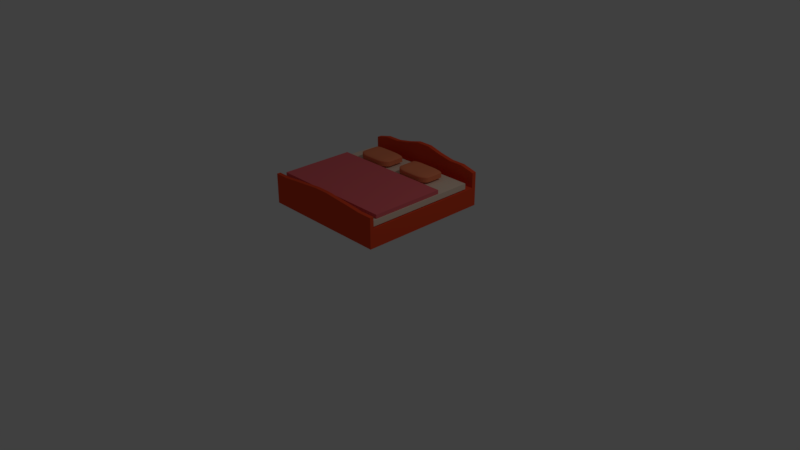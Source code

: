 # Source: masterbed.blend  (saved by Blender 2.79.0; exported with 4.5.12 LTS)
import bpy
from mathutils import Matrix  # noqa: F401  (used for matrix-valued properties, if any)

bpy.ops.wm.read_factory_settings(use_empty=True)
scene = bpy.context.scene
scene.name = 'Scene'

# ---- collections
col_collection_1 = bpy.data.collections.new('Collection 1'); scene.collection.children.link(col_collection_1)

# ---- materials (node trees are filled in below, after node groups)
mat_sheets = bpy.data.materials.new('Sheets')
mat_sheets.alpha_threshold = 0.0
mat_sheets.use_transparent_shadow = False
mat_sheets.diffuse_color = (0.8, 0.14, 0.1603, 1.0)
mat_sheets.roughness = 0.5
mat_pillow = bpy.data.materials.new('Pillow')
mat_pillow.alpha_threshold = 0.0
mat_pillow.use_transparent_shadow = False
mat_pillow.diffuse_color = (0.8, 0.2288, 0.1087, 1.0)
mat_pillow.roughness = 0.5
mat_mattress = bpy.data.materials.new('Mattress')
mat_mattress.alpha_threshold = 0.0
mat_mattress.use_transparent_shadow = False
mat_mattress.diffuse_color = (0.8, 0.6245, 0.4888, 1.0)
mat_mattress.roughness = 0.5
mat_bedframe = bpy.data.materials.new('BedFrame')
mat_bedframe.alpha_threshold = 0.0
mat_bedframe.use_transparent_shadow = False
mat_bedframe.diffuse_color = (0.8, 0.07363, 0.02535, 1.0)
mat_bedframe.roughness = 0.5
mat_bedframe.line_color = (0.0, 0.0, 0.0, 1.0)

# ---- material node trees

# ---- world
world_world = bpy.data.worlds.new('World'); scene.world = world_world
world_world.color = (0.05088, 0.05088, 0.05088)
world_world.use_sun_shadow = False
world_world.sun_shadow_jitter_overblur = 0.0
world_world.cycles.sampling_method = 'MANUAL'

# ---- cameras
cam_camera = bpy.data.cameras.new('Camera')
cam_camera.clip_end = 100.0
cam_camera.lens = 35.0
cam_camera.sensor_width = 32.0
cam_camera.sensor_height = 18.0
cam_camera.ortho_scale = 7.314
cam_camera.dof.focus_distance = 0.0
cam_camera.dof.aperture_fstop = 128.0

# ---- lights
light_lamp = bpy.data.lights.new('Lamp', 'POINT')
light_lamp.transmission_factor = 0.0
light_lamp.cutoff_distance = 30.0
light_lamp.energy = 100.0
light_lamp.shadow_buffer_clip_start = 1.001
light_lamp.shadow_soft_size = 0.1
light_lamp.shadow_maximum_resolution = 0.006
light_lamp.use_absolute_resolution = True

# ---- meshes
me_cube_004 = bpy.data.meshes.new('Cube.004')
me_cube_004.from_pydata([(-1.0, -1.0, -1.0), (-1.0, -1.0, 1.0), (-1.0, 1.0, -1.0), (-1.0, 1.0, 1.0), (1.0, -1.0, -1.0), (1.0, -1.0, 1.0), (1.0, 1.0, -1.0), (1.0, 1.0, 1.0)], [], [(0, 1, 3, 2), (2, 3, 7, 6), (6, 7, 5, 4), (4, 5, 1, 0), (2, 6, 4, 0), (7, 3, 1, 5)])
me_cube_004.materials.append(mat_sheets)
me_cube_004.use_remesh_preserve_volume = False
me_cube_004.use_remesh_preserve_attributes = False
me_cube_004.use_mirror_vertex_groups = False
me_cube_004.update()
me_cube_003 = bpy.data.meshes.new('Cube.003')
me_cube_003.from_pydata([(-1.0, 1.0, -1.0), (1.0, 1.0, -1.0), (-0.3485, -1.0, -1.0), (-1.0, -0.3485, -1.0), (-0.4505, -0.992, -1.0), (-0.5499, -0.9681, -1.0), (-0.6443, -0.929, -1.0), (-0.7315, -0.8756, -1.0), (-0.8092, -0.8092, -1.0), (-0.8756, -0.7315, -1.0), (-0.929, -0.6443, -1.0), (-0.9681, -0.5499, -1.0), (-0.992, -0.4505, -1.0), (-0.3485, -1.0, 0.3485), (-0.3485, -0.3485, 1.0), (-1.0, -0.3485, 0.3485), (-0.3485, -0.992, 0.4505), (-0.3485, -0.9681, 0.5498), (-0.3485, -0.929, 0.6443), (-0.3485, -0.8756, 0.7315), (-0.3485, -0.8092, 0.8092), (-0.4505, -0.992, 0.3485), (-0.4526, -0.983, 0.4536), (-0.4532, -0.9573, 0.5557), (-0.453, -0.9172, 0.6488), (-0.4524, -0.8654, 0.7313), (-0.4521, -0.8036, 0.8031), (-0.5498, -0.9681, 0.3485), (-0.5549, -0.9573, 0.4544), (-0.5551, -0.9304, 0.5563), (-0.5521, -0.8912, 0.6459), (-0.5486, -0.8432, 0.7223), (-0.5468, -0.7875, 0.7872), (-0.6443, -0.929, 0.3485), (-0.6488, -0.917, 0.4538), (-0.6457, -0.891, 0.5531), (-0.6376, -0.8556, 0.6379), (-0.6293, -0.8139, 0.7077), (-0.6251, -0.7657, 0.7656), (-0.7315, -0.8756, 0.3485), (-0.7318, -0.8649, 0.4529), (-0.7226, -0.8427, 0.5492), (-0.7078, -0.8137, 0.6295), (-0.6931, -0.7808, 0.6932), (-0.6849, -0.743, 0.743), (-0.7247, -0.7247, 0.7247), (-0.4505, -0.3485, 0.992), (-0.5498, -0.3485, 0.9681), (-0.6443, -0.3485, 0.929), (-0.7315, -0.3485, 0.8756), (-0.8092, -0.3485, 0.8092), (-0.3485, -0.4505, 0.992), (-0.4536, -0.4526, 0.983), (-0.5557, -0.4532, 0.9573), (-0.6488, -0.453, 0.9172), (-0.7313, -0.4524, 0.8654), (-0.8031, -0.4521, 0.8036), (-0.3485, -0.5498, 0.9681), (-0.4544, -0.5549, 0.9573), (-0.5563, -0.5551, 0.9304), (-0.6459, -0.5521, 0.8912), (-0.7223, -0.5486, 0.8432), (-0.7872, -0.5468, 0.7875), (-0.3485, -0.6443, 0.929), (-0.4538, -0.6488, 0.917), (-0.5531, -0.6457, 0.891), (-0.6379, -0.6376, 0.8556), (-0.7077, -0.6293, 0.8139), (-0.7656, -0.6251, 0.7657), (-0.3485, -0.7315, 0.8756), (-0.4529, -0.7318, 0.8649), (-0.5492, -0.7226, 0.8427), (-0.6295, -0.7078, 0.8137), (-0.6932, -0.6931, 0.7808), (-0.743, -0.6849, 0.743), (-0.992, -0.4505, 0.3485), (-0.9681, -0.5498, 0.3485), (-0.929, -0.6443, 0.3485), (-0.8756, -0.7315, 0.3485), (-0.8092, -0.8092, 0.3485), (-0.992, -0.3485, 0.4505), (-0.983, -0.4536, 0.4526), (-0.9573, -0.5557, 0.4532), (-0.9172, -0.6488, 0.453), (-0.8654, -0.7313, 0.4524), (-0.8036, -0.8031, 0.4521), (-0.9681, -0.3485, 0.5498), (-0.9573, -0.4544, 0.5549), (-0.9304, -0.5563, 0.5551), (-0.8912, -0.6459, 0.5521), (-0.8432, -0.7223, 0.5486), (-0.7875, -0.7872, 0.5468), (-0.929, -0.3485, 0.6443), (-0.917, -0.4538, 0.6488), (-0.891, -0.5531, 0.6457), (-0.8556, -0.6379, 0.6376), (-0.8139, -0.7077, 0.6293), (-0.7657, -0.7656, 0.6251), (-0.8756, -0.3485, 0.7315), (-0.8649, -0.4529, 0.7318), (-0.8427, -0.5492, 0.7226), (-0.8137, -0.6295, 0.7078), (-0.7808, -0.6932, 0.6931), (-0.743, -0.743, 0.6849), (-1.0, 1.0, 0.3485), (-0.3485, 1.0, 1.0), (-0.992, 1.0, 0.4505), (-0.9681, 1.0, 0.5499), (-0.929, 1.0, 0.6443), (-0.8756, 1.0, 0.7315), (-0.8092, 1.0, 0.8092), (-0.7315, 1.0, 0.8756), (-0.6443, 1.0, 0.929), (-0.5499, 1.0, 0.9681), (-0.4505, 1.0, 0.992), (1.0, -0.3485, -1.0), (0.3485, -1.0, -1.0), (0.992, -0.4505, -1.0), (0.9681, -0.5499, -1.0), (0.929, -0.6443, -1.0), (0.8756, -0.7315, -1.0), (0.8092, -0.8092, -1.0), (0.7315, -0.8756, -1.0), (0.6443, -0.929, -1.0), (0.5499, -0.9681, -1.0), (0.4505, -0.992, -1.0), (0.3485, -0.3485, 1.0), (0.3485, -1.0, 0.3485), (1.0, -0.3485, 0.3485), (0.3485, -0.4505, 0.992), (0.3485, -0.5498, 0.9681), (0.3485, -0.6443, 0.929), (0.3485, -0.7315, 0.8756), (0.3485, -0.8092, 0.8092), (0.4505, -0.3485, 0.992), (0.4526, -0.4536, 0.983), (0.4532, -0.5557, 0.9573), (0.453, -0.6488, 0.9172), (0.4524, -0.7313, 0.8654), (0.4521, -0.8031, 0.8036), (0.5498, -0.3485, 0.9681), (0.5549, -0.4544, 0.9573), (0.5551, -0.5563, 0.9304), (0.5521, -0.6459, 0.8912), (0.5486, -0.7223, 0.8432), (0.5468, -0.7872, 0.7875), (0.6443, -0.3485, 0.929), (0.6488, -0.4538, 0.917), (0.6457, -0.5531, 0.891), (0.6376, -0.6379, 0.8556), (0.6293, -0.7077, 0.8139), (0.6251, -0.7656, 0.7657), (0.7315, -0.3485, 0.8756), (0.7318, -0.4529, 0.8649), (0.7226, -0.5492, 0.8427), (0.7078, -0.6295, 0.8137), (0.6931, -0.6932, 0.7808), (0.6849, -0.743, 0.743), (0.7247, -0.7247, 0.7247), (0.4505, -0.992, 0.3485), (0.5498, -0.9681, 0.3485), (0.6443, -0.929, 0.3485), (0.7315, -0.8756, 0.3485), (0.8092, -0.8092, 0.3485), (0.3485, -0.992, 0.4505), (0.4536, -0.983, 0.4526), (0.5557, -0.9573, 0.4532), (0.6488, -0.9172, 0.453), (0.7313, -0.8654, 0.4524), (0.8031, -0.8036, 0.4521), (0.3485, -0.9681, 0.5498), (0.4544, -0.9573, 0.5549), (0.5563, -0.9304, 0.5551), (0.6459, -0.8912, 0.5521), (0.7223, -0.8432, 0.5486), (0.7872, -0.7875, 0.5468), (0.3485, -0.929, 0.6443), (0.4538, -0.917, 0.6488), (0.5531, -0.891, 0.6457), (0.6379, -0.8556, 0.6376), (0.7077, -0.8139, 0.6293), (0.7656, -0.7657, 0.6251), (0.3485, -0.8756, 0.7315), (0.4529, -0.8649, 0.7318), (0.5492, -0.8427, 0.7226), (0.6295, -0.8137, 0.7078), (0.6932, -0.7808, 0.6931), (0.743, -0.743, 0.6849), (0.992, -0.3485, 0.4505), (0.9681, -0.3485, 0.5498), (0.929, -0.3485, 0.6443), (0.8756, -0.3485, 0.7315), (0.8092, -0.3485, 0.8092), (0.992, -0.4505, 0.3485), (0.983, -0.4526, 0.4536), (0.9573, -0.4532, 0.5557), (0.9172, -0.453, 0.6488), (0.8654, -0.4524, 0.7313), (0.8036, -0.4521, 0.8031), (0.9681, -0.5498, 0.3485), (0.9573, -0.5549, 0.4544), (0.9304, -0.5551, 0.5563), (0.8912, -0.5521, 0.6459), (0.8432, -0.5486, 0.7223), (0.7875, -0.5468, 0.7872), (0.929, -0.6443, 0.3485), (0.917, -0.6488, 0.4538), (0.891, -0.6457, 0.5531), (0.8556, -0.6376, 0.6379), (0.8139, -0.6293, 0.7077), (0.7657, -0.6251, 0.7656), (0.8756, -0.7315, 0.3485), (0.8649, -0.7318, 0.4529), (0.8427, -0.7226, 0.5492), (0.8137, -0.7078, 0.6295), (0.7808, -0.6931, 0.6932), (0.743, -0.6849, 0.743), (0.3485, 1.0, 1.0), (1.0, 1.0, 0.3485), (0.4505, 1.0, 0.992), (0.5499, 1.0, 0.9681), (0.6443, 1.0, 0.929), (0.7315, 1.0, 0.8756), (0.8092, 1.0, 0.8092), (0.8756, 1.0, 0.7315), (0.929, 1.0, 0.6443), (0.9681, 1.0, 0.5499), (0.992, 1.0, 0.4505)], [], [(116, 127, 13, 2), (1, 218, 128, 115), (217, 105, 14, 126), (3, 15, 104, 0), (0, 104, 106, 107, 108, 109, 110, 111, 112, 113, 114, 105, 217, 219, 220, 221, 222, 223, 224, 225, 226, 227, 218, 1), (13, 16, 22, 21), (16, 17, 23, 22), (17, 18, 24, 23), (18, 19, 25, 24), (19, 20, 26, 25), (21, 22, 28, 27), (22, 23, 29, 28), (23, 24, 30, 29), (24, 25, 31, 30), (25, 26, 32, 31), (27, 28, 34, 33), (28, 29, 35, 34), (29, 30, 36, 35), (30, 31, 37, 36), (31, 32, 38, 37), (33, 34, 40, 39), (34, 35, 41, 40), (35, 36, 42, 41), (36, 37, 43, 42), (37, 38, 44, 43), (39, 40, 85, 79), (40, 41, 91, 85), (41, 42, 97, 91), (42, 43, 103, 97), (43, 44, 45, 103), (14, 46, 52, 51), (46, 47, 53, 52), (47, 48, 54, 53), (48, 49, 55, 54), (49, 50, 56, 55), (51, 52, 58, 57), (52, 53, 59, 58), (53, 54, 60, 59), (54, 55, 61, 60), (55, 56, 62, 61), (57, 58, 64, 63), (58, 59, 65, 64), (59, 60, 66, 65), (60, 61, 67, 66), (61, 62, 68, 67), (63, 64, 70, 69), (64, 65, 71, 70), (65, 66, 72, 71), (66, 67, 73, 72), (67, 68, 74, 73), (69, 70, 26, 20), (70, 71, 32, 26), (71, 72, 38, 32), (72, 73, 44, 38), (73, 74, 45, 44), (15, 75, 81, 80), (75, 76, 82, 81), (76, 77, 83, 82), (77, 78, 84, 83), (78, 79, 85, 84), (80, 81, 87, 86), (81, 82, 88, 87), (82, 83, 89, 88), (83, 84, 90, 89), (84, 85, 91, 90), (86, 87, 93, 92), (87, 88, 94, 93), (88, 89, 95, 94), (89, 90, 96, 95), (90, 91, 97, 96), (92, 93, 99, 98), (93, 94, 100, 99), (94, 95, 101, 100), (95, 96, 102, 101), (96, 97, 103, 102), (98, 99, 56, 50), (99, 100, 62, 56), (100, 101, 68, 62), (101, 102, 74, 68), (102, 103, 45, 74), (126, 129, 135, 134), (129, 130, 136, 135), (130, 131, 137, 136), (131, 132, 138, 137), (132, 133, 139, 138), (134, 135, 141, 140), (135, 136, 142, 141), (136, 137, 143, 142), (137, 138, 144, 143), (138, 139, 145, 144), (140, 141, 147, 146), (141, 142, 148, 147), (142, 143, 149, 148), (143, 144, 150, 149), (144, 145, 151, 150), (146, 147, 153, 152), (147, 148, 154, 153), (148, 149, 155, 154), (149, 150, 156, 155), (150, 151, 157, 156), (152, 153, 198, 192), (153, 154, 204, 198), (154, 155, 210, 204), (155, 156, 216, 210), (156, 157, 158, 216), (127, 159, 165, 164), (159, 160, 166, 165), (160, 161, 167, 166), (161, 162, 168, 167), (162, 163, 169, 168), (164, 165, 171, 170), (165, 166, 172, 171), (166, 167, 173, 172), (167, 168, 174, 173), (168, 169, 175, 174), (170, 171, 177, 176), (171, 172, 178, 177), (172, 173, 179, 178), (173, 174, 180, 179), (174, 175, 181, 180), (176, 177, 183, 182), (177, 178, 184, 183), (178, 179, 185, 184), (179, 180, 186, 185), (180, 181, 187, 186), (182, 183, 139, 133), (183, 184, 145, 139), (184, 185, 151, 145), (185, 186, 157, 151), (186, 187, 158, 157), (128, 188, 194, 193), (188, 189, 195, 194), (189, 190, 196, 195), (190, 191, 197, 196), (191, 192, 198, 197), (193, 194, 200, 199), (194, 195, 201, 200), (195, 196, 202, 201), (196, 197, 203, 202), (197, 198, 204, 203), (199, 200, 206, 205), (200, 201, 207, 206), (201, 202, 208, 207), (202, 203, 209, 208), (203, 204, 210, 209), (205, 206, 212, 211), (206, 207, 213, 212), (207, 208, 214, 213), (208, 209, 215, 214), (209, 210, 216, 215), (211, 212, 169, 163), (212, 213, 175, 169), (213, 214, 181, 175), (214, 215, 187, 181), (215, 216, 158, 187), (2, 13, 21, 4), (4, 21, 27, 5), (5, 27, 33, 6), (6, 33, 39, 7), (7, 39, 79, 8), (8, 79, 78, 9), (9, 78, 77, 10), (10, 77, 76, 11), (11, 76, 75, 12), (12, 75, 15, 3), (14, 105, 114, 46), (46, 114, 113, 47), (47, 113, 112, 48), (48, 112, 111, 49), (49, 111, 110, 50), (50, 110, 109, 98), (98, 109, 108, 92), (92, 108, 107, 86), (86, 107, 106, 80), (80, 106, 104, 15), (217, 126, 134, 219), (219, 134, 140, 220), (220, 140, 146, 221), (221, 146, 152, 222), (222, 152, 192, 223), (223, 192, 191, 224), (224, 191, 190, 225), (225, 190, 189, 226), (226, 189, 188, 227), (227, 188, 128, 218), (127, 116, 125, 159), (159, 125, 124, 160), (160, 124, 123, 161), (161, 123, 122, 162), (162, 122, 121, 163), (163, 121, 120, 211), (211, 120, 119, 205), (205, 119, 118, 199), (199, 118, 117, 193), (193, 117, 115, 128), (126, 14, 51, 129), (129, 51, 57, 130), (130, 57, 63, 131), (131, 63, 69, 132), (132, 69, 20, 133), (133, 20, 19, 182), (182, 19, 18, 176), (176, 18, 17, 170), (170, 17, 16, 164), (164, 16, 13, 127), (0, 1, 115, 117, 118, 119, 120, 121, 122, 123, 124, 125, 116, 2, 4, 5, 6, 7, 8, 9, 10, 11, 12, 3)])
me_cube_003.materials.append(mat_pillow)
me_cube_003.use_remesh_preserve_volume = False
me_cube_003.use_remesh_preserve_attributes = False
me_cube_003.use_mirror_vertex_groups = False
me_cube_003.update()
me_cube_002 = bpy.data.meshes.new('Cube.002')
me_cube_002.from_pydata([(-1.0, 1.0, -1.0), (1.0, 1.0, -1.0), (-0.3485, -1.0, -1.0), (-1.0, -0.3485, -1.0), (-0.4505, -0.992, -1.0), (-0.5499, -0.9681, -1.0), (-0.6443, -0.929, -1.0), (-0.7315, -0.8756, -1.0), (-0.8092, -0.8092, -1.0), (-0.8756, -0.7315, -1.0), (-0.929, -0.6443, -1.0), (-0.9681, -0.5499, -1.0), (-0.992, -0.4505, -1.0), (-0.3485, -1.0, 0.3485), (-0.3485, -0.3485, 1.0), (-1.0, -0.3485, 0.3485), (-0.3485, -0.992, 0.4505), (-0.3485, -0.9681, 0.5498), (-0.3485, -0.929, 0.6443), (-0.3485, -0.8756, 0.7315), (-0.3485, -0.8092, 0.8092), (-0.4505, -0.992, 0.3485), (-0.4526, -0.983, 0.4536), (-0.4532, -0.9573, 0.5557), (-0.453, -0.9172, 0.6488), (-0.4524, -0.8654, 0.7313), (-0.4521, -0.8036, 0.8031), (-0.5498, -0.9681, 0.3485), (-0.5549, -0.9573, 0.4544), (-0.5551, -0.9304, 0.5563), (-0.5521, -0.8912, 0.6459), (-0.5486, -0.8432, 0.7223), (-0.5468, -0.7875, 0.7872), (-0.6443, -0.929, 0.3485), (-0.6488, -0.917, 0.4538), (-0.6457, -0.891, 0.5531), (-0.6376, -0.8556, 0.6379), (-0.6293, -0.8139, 0.7077), (-0.6251, -0.7657, 0.7656), (-0.7315, -0.8756, 0.3485), (-0.7318, -0.8649, 0.4529), (-0.7226, -0.8427, 0.5492), (-0.7078, -0.8137, 0.6295), (-0.6931, -0.7808, 0.6932), (-0.6849, -0.743, 0.743), (-0.7247, -0.7247, 0.7247), (-0.4505, -0.3485, 0.992), (-0.5498, -0.3485, 0.9681), (-0.6443, -0.3485, 0.929), (-0.7315, -0.3485, 0.8756), (-0.8092, -0.3485, 0.8092), (-0.3485, -0.4505, 0.992), (-0.4536, -0.4526, 0.983), (-0.5557, -0.4532, 0.9573), (-0.6488, -0.453, 0.9172), (-0.7313, -0.4524, 0.8654), (-0.8031, -0.4521, 0.8036), (-0.3485, -0.5498, 0.9681), (-0.4544, -0.5549, 0.9573), (-0.5563, -0.5551, 0.9304), (-0.6459, -0.5521, 0.8912), (-0.7223, -0.5486, 0.8432), (-0.7872, -0.5468, 0.7875), (-0.3485, -0.6443, 0.929), (-0.4538, -0.6488, 0.917), (-0.5531, -0.6457, 0.891), (-0.6379, -0.6376, 0.8556), (-0.7077, -0.6293, 0.8139), (-0.7656, -0.6251, 0.7657), (-0.3485, -0.7315, 0.8756), (-0.4529, -0.7318, 0.8649), (-0.5492, -0.7226, 0.8427), (-0.6295, -0.7078, 0.8137), (-0.6932, -0.6931, 0.7808), (-0.743, -0.6849, 0.743), (-0.992, -0.4505, 0.3485), (-0.9681, -0.5498, 0.3485), (-0.929, -0.6443, 0.3485), (-0.8756, -0.7315, 0.3485), (-0.8092, -0.8092, 0.3485), (-0.992, -0.3485, 0.4505), (-0.983, -0.4536, 0.4526), (-0.9573, -0.5557, 0.4532), (-0.9172, -0.6488, 0.453), (-0.8654, -0.7313, 0.4524), (-0.8036, -0.8031, 0.4521), (-0.9681, -0.3485, 0.5498), (-0.9573, -0.4544, 0.5549), (-0.9304, -0.5563, 0.5551), (-0.8912, -0.6459, 0.5521), (-0.8432, -0.7223, 0.5486), (-0.7875, -0.7872, 0.5468), (-0.929, -0.3485, 0.6443), (-0.917, -0.4538, 0.6488), (-0.891, -0.5531, 0.6457), (-0.8556, -0.6379, 0.6376), (-0.8139, -0.7077, 0.6293), (-0.7657, -0.7656, 0.6251), (-0.8756, -0.3485, 0.7315), (-0.8649, -0.4529, 0.7318), (-0.8427, -0.5492, 0.7226), (-0.8137, -0.6295, 0.7078), (-0.7808, -0.6932, 0.6931), (-0.743, -0.743, 0.6849), (-1.0, 1.0, 0.3485), (-0.3485, 1.0, 1.0), (-0.992, 1.0, 0.4505), (-0.9681, 1.0, 0.5499), (-0.929, 1.0, 0.6443), (-0.8756, 1.0, 0.7315), (-0.8092, 1.0, 0.8092), (-0.7315, 1.0, 0.8756), (-0.6443, 1.0, 0.929), (-0.5499, 1.0, 0.9681), (-0.4505, 1.0, 0.992), (1.0, -0.3485, -1.0), (0.3485, -1.0, -1.0), (0.992, -0.4505, -1.0), (0.9681, -0.5499, -1.0), (0.929, -0.6443, -1.0), (0.8756, -0.7315, -1.0), (0.8092, -0.8092, -1.0), (0.7315, -0.8756, -1.0), (0.6443, -0.929, -1.0), (0.5499, -0.9681, -1.0), (0.4505, -0.992, -1.0), (0.3485, -0.3485, 1.0), (0.3485, -1.0, 0.3485), (1.0, -0.3485, 0.3485), (0.3485, -0.4505, 0.992), (0.3485, -0.5498, 0.9681), (0.3485, -0.6443, 0.929), (0.3485, -0.7315, 0.8756), (0.3485, -0.8092, 0.8092), (0.4505, -0.3485, 0.992), (0.4526, -0.4536, 0.983), (0.4532, -0.5557, 0.9573), (0.453, -0.6488, 0.9172), (0.4524, -0.7313, 0.8654), (0.4521, -0.8031, 0.8036), (0.5498, -0.3485, 0.9681), (0.5549, -0.4544, 0.9573), (0.5551, -0.5563, 0.9304), (0.5521, -0.6459, 0.8912), (0.5486, -0.7223, 0.8432), (0.5468, -0.7872, 0.7875), (0.6443, -0.3485, 0.929), (0.6488, -0.4538, 0.917), (0.6457, -0.5531, 0.891), (0.6376, -0.6379, 0.8556), (0.6293, -0.7077, 0.8139), (0.6251, -0.7656, 0.7657), (0.7315, -0.3485, 0.8756), (0.7318, -0.4529, 0.8649), (0.7226, -0.5492, 0.8427), (0.7078, -0.6295, 0.8137), (0.6931, -0.6932, 0.7808), (0.6849, -0.743, 0.743), (0.7247, -0.7247, 0.7247), (0.4505, -0.992, 0.3485), (0.5498, -0.9681, 0.3485), (0.6443, -0.929, 0.3485), (0.7315, -0.8756, 0.3485), (0.8092, -0.8092, 0.3485), (0.3485, -0.992, 0.4505), (0.4536, -0.983, 0.4526), (0.5557, -0.9573, 0.4532), (0.6488, -0.9172, 0.453), (0.7313, -0.8654, 0.4524), (0.8031, -0.8036, 0.4521), (0.3485, -0.9681, 0.5498), (0.4544, -0.9573, 0.5549), (0.5563, -0.9304, 0.5551), (0.6459, -0.8912, 0.5521), (0.7223, -0.8432, 0.5486), (0.7872, -0.7875, 0.5468), (0.3485, -0.929, 0.6443), (0.4538, -0.917, 0.6488), (0.5531, -0.891, 0.6457), (0.6379, -0.8556, 0.6376), (0.7077, -0.8139, 0.6293), (0.7656, -0.7657, 0.6251), (0.3485, -0.8756, 0.7315), (0.4529, -0.8649, 0.7318), (0.5492, -0.8427, 0.7226), (0.6295, -0.8137, 0.7078), (0.6932, -0.7808, 0.6931), (0.743, -0.743, 0.6849), (0.992, -0.3485, 0.4505), (0.9681, -0.3485, 0.5498), (0.929, -0.3485, 0.6443), (0.8756, -0.3485, 0.7315), (0.8092, -0.3485, 0.8092), (0.992, -0.4505, 0.3485), (0.983, -0.4526, 0.4536), (0.9573, -0.4532, 0.5557), (0.9172, -0.453, 0.6488), (0.8654, -0.4524, 0.7313), (0.8036, -0.4521, 0.8031), (0.9681, -0.5498, 0.3485), (0.9573, -0.5549, 0.4544), (0.9304, -0.5551, 0.5563), (0.8912, -0.5521, 0.6459), (0.8432, -0.5486, 0.7223), (0.7875, -0.5468, 0.7872), (0.929, -0.6443, 0.3485), (0.917, -0.6488, 0.4538), (0.891, -0.6457, 0.5531), (0.8556, -0.6376, 0.6379), (0.8139, -0.6293, 0.7077), (0.7657, -0.6251, 0.7656), (0.8756, -0.7315, 0.3485), (0.8649, -0.7318, 0.4529), (0.8427, -0.7226, 0.5492), (0.8137, -0.7078, 0.6295), (0.7808, -0.6931, 0.6932), (0.743, -0.6849, 0.743), (0.3485, 1.0, 1.0), (1.0, 1.0, 0.3485), (0.4505, 1.0, 0.992), (0.5499, 1.0, 0.9681), (0.6443, 1.0, 0.929), (0.7315, 1.0, 0.8756), (0.8092, 1.0, 0.8092), (0.8756, 1.0, 0.7315), (0.929, 1.0, 0.6443), (0.9681, 1.0, 0.5499), (0.992, 1.0, 0.4505)], [], [(116, 127, 13, 2), (1, 218, 128, 115), (217, 105, 14, 126), (3, 15, 104, 0), (0, 104, 106, 107, 108, 109, 110, 111, 112, 113, 114, 105, 217, 219, 220, 221, 222, 223, 224, 225, 226, 227, 218, 1), (13, 16, 22, 21), (16, 17, 23, 22), (17, 18, 24, 23), (18, 19, 25, 24), (19, 20, 26, 25), (21, 22, 28, 27), (22, 23, 29, 28), (23, 24, 30, 29), (24, 25, 31, 30), (25, 26, 32, 31), (27, 28, 34, 33), (28, 29, 35, 34), (29, 30, 36, 35), (30, 31, 37, 36), (31, 32, 38, 37), (33, 34, 40, 39), (34, 35, 41, 40), (35, 36, 42, 41), (36, 37, 43, 42), (37, 38, 44, 43), (39, 40, 85, 79), (40, 41, 91, 85), (41, 42, 97, 91), (42, 43, 103, 97), (43, 44, 45, 103), (14, 46, 52, 51), (46, 47, 53, 52), (47, 48, 54, 53), (48, 49, 55, 54), (49, 50, 56, 55), (51, 52, 58, 57), (52, 53, 59, 58), (53, 54, 60, 59), (54, 55, 61, 60), (55, 56, 62, 61), (57, 58, 64, 63), (58, 59, 65, 64), (59, 60, 66, 65), (60, 61, 67, 66), (61, 62, 68, 67), (63, 64, 70, 69), (64, 65, 71, 70), (65, 66, 72, 71), (66, 67, 73, 72), (67, 68, 74, 73), (69, 70, 26, 20), (70, 71, 32, 26), (71, 72, 38, 32), (72, 73, 44, 38), (73, 74, 45, 44), (15, 75, 81, 80), (75, 76, 82, 81), (76, 77, 83, 82), (77, 78, 84, 83), (78, 79, 85, 84), (80, 81, 87, 86), (81, 82, 88, 87), (82, 83, 89, 88), (83, 84, 90, 89), (84, 85, 91, 90), (86, 87, 93, 92), (87, 88, 94, 93), (88, 89, 95, 94), (89, 90, 96, 95), (90, 91, 97, 96), (92, 93, 99, 98), (93, 94, 100, 99), (94, 95, 101, 100), (95, 96, 102, 101), (96, 97, 103, 102), (98, 99, 56, 50), (99, 100, 62, 56), (100, 101, 68, 62), (101, 102, 74, 68), (102, 103, 45, 74), (126, 129, 135, 134), (129, 130, 136, 135), (130, 131, 137, 136), (131, 132, 138, 137), (132, 133, 139, 138), (134, 135, 141, 140), (135, 136, 142, 141), (136, 137, 143, 142), (137, 138, 144, 143), (138, 139, 145, 144), (140, 141, 147, 146), (141, 142, 148, 147), (142, 143, 149, 148), (143, 144, 150, 149), (144, 145, 151, 150), (146, 147, 153, 152), (147, 148, 154, 153), (148, 149, 155, 154), (149, 150, 156, 155), (150, 151, 157, 156), (152, 153, 198, 192), (153, 154, 204, 198), (154, 155, 210, 204), (155, 156, 216, 210), (156, 157, 158, 216), (127, 159, 165, 164), (159, 160, 166, 165), (160, 161, 167, 166), (161, 162, 168, 167), (162, 163, 169, 168), (164, 165, 171, 170), (165, 166, 172, 171), (166, 167, 173, 172), (167, 168, 174, 173), (168, 169, 175, 174), (170, 171, 177, 176), (171, 172, 178, 177), (172, 173, 179, 178), (173, 174, 180, 179), (174, 175, 181, 180), (176, 177, 183, 182), (177, 178, 184, 183), (178, 179, 185, 184), (179, 180, 186, 185), (180, 181, 187, 186), (182, 183, 139, 133), (183, 184, 145, 139), (184, 185, 151, 145), (185, 186, 157, 151), (186, 187, 158, 157), (128, 188, 194, 193), (188, 189, 195, 194), (189, 190, 196, 195), (190, 191, 197, 196), (191, 192, 198, 197), (193, 194, 200, 199), (194, 195, 201, 200), (195, 196, 202, 201), (196, 197, 203, 202), (197, 198, 204, 203), (199, 200, 206, 205), (200, 201, 207, 206), (201, 202, 208, 207), (202, 203, 209, 208), (203, 204, 210, 209), (205, 206, 212, 211), (206, 207, 213, 212), (207, 208, 214, 213), (208, 209, 215, 214), (209, 210, 216, 215), (211, 212, 169, 163), (212, 213, 175, 169), (213, 214, 181, 175), (214, 215, 187, 181), (215, 216, 158, 187), (2, 13, 21, 4), (4, 21, 27, 5), (5, 27, 33, 6), (6, 33, 39, 7), (7, 39, 79, 8), (8, 79, 78, 9), (9, 78, 77, 10), (10, 77, 76, 11), (11, 76, 75, 12), (12, 75, 15, 3), (14, 105, 114, 46), (46, 114, 113, 47), (47, 113, 112, 48), (48, 112, 111, 49), (49, 111, 110, 50), (50, 110, 109, 98), (98, 109, 108, 92), (92, 108, 107, 86), (86, 107, 106, 80), (80, 106, 104, 15), (217, 126, 134, 219), (219, 134, 140, 220), (220, 140, 146, 221), (221, 146, 152, 222), (222, 152, 192, 223), (223, 192, 191, 224), (224, 191, 190, 225), (225, 190, 189, 226), (226, 189, 188, 227), (227, 188, 128, 218), (127, 116, 125, 159), (159, 125, 124, 160), (160, 124, 123, 161), (161, 123, 122, 162), (162, 122, 121, 163), (163, 121, 120, 211), (211, 120, 119, 205), (205, 119, 118, 199), (199, 118, 117, 193), (193, 117, 115, 128), (126, 14, 51, 129), (129, 51, 57, 130), (130, 57, 63, 131), (131, 63, 69, 132), (132, 69, 20, 133), (133, 20, 19, 182), (182, 19, 18, 176), (176, 18, 17, 170), (170, 17, 16, 164), (164, 16, 13, 127), (0, 1, 115, 117, 118, 119, 120, 121, 122, 123, 124, 125, 116, 2, 4, 5, 6, 7, 8, 9, 10, 11, 12, 3)])
me_cube_002.materials.append(mat_pillow)
me_cube_002.use_remesh_preserve_volume = False
me_cube_002.use_remesh_preserve_attributes = False
me_cube_002.use_mirror_vertex_groups = False
me_cube_002.update()
me_cube_001 = bpy.data.meshes.new('Cube.001')
me_cube_001.from_pydata([(-1.0, -1.0, -1.0), (-1.0, -1.0, 1.0), (-1.0, 1.0, -1.0), (-1.0, 1.0, 1.0), (1.0, -1.0, -1.0), (1.0, -1.0, 1.0), (1.0, 1.0, -1.0), (1.0, 1.0, 1.0)], [], [(0, 1, 3, 2), (2, 3, 7, 6), (6, 7, 5, 4), (4, 5, 1, 0), (2, 6, 4, 0), (7, 3, 1, 5)])
me_cube_001.materials.append(mat_mattress)
me_cube_001.use_remesh_preserve_volume = False
me_cube_001.use_remesh_preserve_attributes = False
me_cube_001.use_mirror_vertex_groups = False
me_cube_001.update()
me_cube = bpy.data.meshes.new('Cube')
me_cube.from_pydata([(1.733, 1.732, 2.98e-07), (1.733, -0.01834, 2.98e-07), (-0.01737, -0.01833, 2.98e-07), (-0.01737, 1.732, 2.98e-07), (1.733, 1.732, 0.25), (1.733, -0.01834, 0.25), (-0.01737, -0.01833, 0.25), (-0.01737, 1.732, 0.25), (1.733, 1.587, 2.98e-07), (1.733, 1.453, 2.98e-07), (1.733, 1.318, 2.98e-07), (1.733, 1.183, 2.98e-07), (1.733, 1.049, 2.98e-07), (1.733, 0.9141, 2.98e-07), (1.733, 0.7795, 2.98e-07), (1.733, 0.6449, 2.98e-07), (1.733, 0.5103, 2.98e-07), (1.733, 0.3757, 2.98e-07), (1.733, 0.2411, 2.98e-07), (1.733, 0.1065, 2.98e-07), (-0.01737, 0.1065, 2.98e-07), (-0.01737, 0.2411, 2.98e-07), (-0.01737, 0.3757, 2.98e-07), (-0.01737, 0.5103, 2.98e-07), (-0.01737, 0.6449, 2.98e-07), (-0.01737, 0.7795, 2.98e-07), (-0.01737, 0.9141, 2.98e-07), (-0.01737, 1.049, 2.98e-07), (-0.01737, 1.183, 2.98e-07), (-0.01737, 1.318, 2.98e-07), (-0.01737, 1.453, 2.98e-07), (-0.01737, 1.587, 2.98e-07), (1.733, 1.587, 0.25), (1.733, 1.453, 0.25), (1.733, 1.318, 0.25), (1.733, 1.183, 0.25), (1.733, 1.049, 0.25), (1.733, 0.9141, 0.25), (1.733, 0.7795, 0.25), (1.733, 0.6449, 0.25), (1.733, 0.5103, 0.25), (1.733, 0.3757, 0.25), (1.733, 0.2411, 0.25), (1.733, 0.1065, 0.25), (-0.01737, 0.1065, 0.25), (-0.01737, 0.2411, 0.25), (-0.01737, 0.3757, 0.25), (-0.01737, 0.5103, 0.25), (-0.01737, 0.6449, 0.25), (-0.01737, 0.7795, 0.25), (-0.01737, 0.9141, 0.25), (-0.01737, 1.049, 0.25), (-0.01737, 1.183, 0.25), (-0.01737, 1.318, 0.25), (-0.01737, 1.453, 0.25), (-0.01737, 1.587, 0.25), (-0.01737, 1.616, 2.98e-07), (-0.01737, 1.645, 2.98e-07), (-0.01737, 1.674, 2.98e-07), (-0.01737, 1.703, 2.98e-07), (-0.01737, 1.616, 0.25), (-0.01737, 1.645, 0.25), (-0.01737, 1.674, 0.25), (-0.01737, 1.703, 0.25), (1.733, 1.703, 2.98e-07), (1.733, 1.674, 2.98e-07), (1.733, 1.645, 2.98e-07), (1.733, 1.616, 2.98e-07), (1.733, 1.703, 0.25), (1.733, 1.674, 0.25), (1.733, 1.645, 0.25), (1.733, 1.616, 0.25), (1.733, 0.0815, 2.98e-07), (1.733, 0.05654, 2.98e-07), (1.733, 0.03158, 2.98e-07), (1.733, 0.006624, 2.98e-07), (1.733, 0.0815, 0.25), (1.733, 0.05654, 0.25), (1.733, 0.03158, 0.25), (1.733, 0.006623, 0.25), (-0.01737, 0.006624, 2.98e-07), (-0.01737, 0.03158, 2.98e-07), (-0.01737, 0.05654, 2.98e-07), (-0.01737, 0.0815, 2.98e-07), (-0.01737, 0.006624, 0.25), (-0.01737, 0.03158, 0.25), (-0.01737, 0.05654, 0.25), (-0.01737, 0.0815, 0.25), (1.538, 1.732, 2.98e-07), (1.344, 1.732, 2.98e-07), (1.149, 1.732, 2.98e-07), (0.9548, 1.732, 2.98e-07), (0.7604, 1.732, 2.98e-07), (0.566, 1.732, 2.98e-07), (0.3715, 1.732, 2.98e-07), (0.1771, 1.732, 2.98e-07), (1.538, -0.01834, 2.98e-07), (1.344, -0.01834, 2.98e-07), (1.149, -0.01834, 2.98e-07), (0.9548, -0.01834, 2.98e-07), (0.7604, -0.01834, 2.98e-07), (0.566, -0.01833, 2.98e-07), (0.3715, -0.01833, 2.98e-07), (0.1771, -0.01833, 2.98e-07), (1.538, 1.732, 0.25), (1.344, 1.732, 0.25), (1.149, 1.732, 0.25), (0.9548, 1.732, 0.25), (0.7604, 1.732, 0.25), (0.566, 1.732, 0.25), (0.3715, 1.732, 0.25), (0.1771, 1.732, 0.25), (1.538, -0.01834, 0.25), (1.344, -0.01834, 0.25), (1.149, -0.01834, 0.25), (0.9548, -0.01834, 0.25), (0.7604, -0.01834, 0.25), (0.566, -0.01833, 0.25), (0.3715, -0.01833, 0.25), (0.1771, -0.01833, 0.25), (0.1771, 1.587, 0.25), (0.3715, 1.587, 0.25), (0.566, 1.587, 0.25), (0.7604, 1.587, 0.25), (0.9548, 1.587, 0.25), (1.149, 1.587, 0.25), (1.344, 1.587, 0.25), (1.538, 1.587, 0.25), (0.1771, 1.453, 0.25), (0.3715, 1.453, 0.25), (0.566, 1.453, 0.25), (0.7604, 1.453, 0.25), (0.9548, 1.453, 0.25), (1.149, 1.453, 0.25), (1.344, 1.453, 0.25), (1.538, 1.453, 0.25), (0.1771, 1.318, 0.25), (0.3715, 1.318, 0.25), (0.566, 1.318, 0.25), (0.7604, 1.318, 0.25), (0.9548, 1.318, 0.25), (1.149, 1.318, 0.25), (1.344, 1.318, 0.25), (1.538, 1.318, 0.25), (0.1771, 1.183, 0.25), (0.3715, 1.183, 0.25), (0.566, 1.183, 0.25), (0.7604, 1.183, 0.25), (0.9548, 1.183, 0.25), (1.149, 1.183, 0.25), (1.344, 1.183, 0.25), (1.538, 1.183, 0.25), (0.1771, 1.049, 0.25), (0.3715, 1.049, 0.25), (0.566, 1.049, 0.25), (0.7604, 1.049, 0.25), (0.9548, 1.049, 0.25), (1.149, 1.049, 0.25), (1.344, 1.049, 0.25), (1.538, 1.049, 0.25), (0.1771, 0.9141, 0.25), (0.3715, 0.9141, 0.25), (0.566, 0.9141, 0.25), (0.7604, 0.9141, 0.25), (0.9548, 0.9141, 0.25), (1.149, 0.9141, 0.25), (1.344, 0.9141, 0.25), (1.538, 0.9141, 0.25), (0.1771, 0.7795, 0.25), (0.3715, 0.7795, 0.25), (0.566, 0.7795, 0.25), (0.7604, 0.7795, 0.25), (0.9548, 0.7795, 0.25), (1.149, 0.7795, 0.25), (1.344, 0.7795, 0.25), (1.538, 0.7795, 0.25), (0.1771, 0.6449, 0.25), (0.3715, 0.6449, 0.25), (0.566, 0.6449, 0.25), (0.7604, 0.6449, 0.25), (0.9548, 0.6449, 0.25), (1.149, 0.6449, 0.25), (1.344, 0.6449, 0.25), (1.538, 0.6449, 0.25), (0.1771, 0.5103, 0.25), (0.3715, 0.5103, 0.25), (0.566, 0.5103, 0.25), (0.7604, 0.5103, 0.25), (0.9548, 0.5103, 0.25), (1.149, 0.5103, 0.25), (1.344, 0.5103, 0.25), (1.538, 0.5103, 0.25), (0.1771, 0.3757, 0.25), (0.3715, 0.3757, 0.25), (0.566, 0.3757, 0.25), (0.7604, 0.3757, 0.25), (0.9548, 0.3757, 0.25), (1.149, 0.3757, 0.25), (1.344, 0.3757, 0.25), (1.538, 0.3757, 0.25), (0.1771, 0.2411, 0.25), (0.3715, 0.2411, 0.25), (0.566, 0.2411, 0.25), (0.7604, 0.2411, 0.25), (0.9548, 0.2411, 0.25), (1.149, 0.2411, 0.25), (1.344, 0.2411, 0.25), (1.538, 0.2411, 0.25), (0.1771, 0.1065, 0.25), (0.3715, 0.1065, 0.25), (0.566, 0.1065, 0.25), (0.7604, 0.1065, 0.25), (0.9548, 0.1065, 0.25), (1.149, 0.1065, 0.25), (1.344, 0.1065, 0.25), (1.538, 0.1065, 0.25), (1.538, 1.587, 2.98e-07), (1.344, 1.587, 2.98e-07), (1.149, 1.587, 2.98e-07), (0.9548, 1.587, 2.98e-07), (0.7604, 1.587, 2.98e-07), (0.566, 1.587, 2.98e-07), (0.3715, 1.587, 2.98e-07), (0.1771, 1.587, 2.98e-07), (1.538, 1.453, 2.98e-07), (1.344, 1.453, 2.98e-07), (1.149, 1.453, 2.98e-07), (0.9548, 1.453, 2.98e-07), (0.7604, 1.453, 2.98e-07), (0.566, 1.453, 2.98e-07), (0.3715, 1.453, 2.98e-07), (0.1771, 1.453, 2.98e-07), (1.538, 1.318, 2.98e-07), (1.344, 1.318, 2.98e-07), (1.149, 1.318, 2.98e-07), (0.9548, 1.318, 2.98e-07), (0.7604, 1.318, 2.98e-07), (0.566, 1.318, 2.98e-07), (0.3715, 1.318, 2.98e-07), (0.1771, 1.318, 2.98e-07), (1.538, 1.183, 2.98e-07), (1.344, 1.183, 2.98e-07), (1.149, 1.183, 2.98e-07), (0.9548, 1.183, 2.98e-07), (0.7604, 1.183, 2.98e-07), (0.566, 1.183, 2.98e-07), (0.3715, 1.183, 2.98e-07), (0.1771, 1.183, 2.98e-07), (1.538, 1.049, 2.98e-07), (1.344, 1.049, 2.98e-07), (1.149, 1.049, 2.98e-07), (0.9548, 1.049, 2.98e-07), (0.7604, 1.049, 2.98e-07), (0.566, 1.049, 2.98e-07), (0.3715, 1.049, 2.98e-07), (0.1771, 1.049, 2.98e-07), (1.538, 0.9141, 2.98e-07), (1.344, 0.9141, 2.98e-07), (1.149, 0.9141, 2.98e-07), (0.9548, 0.9141, 2.98e-07), (0.7604, 0.9141, 2.98e-07), (0.566, 0.9141, 2.98e-07), (0.3715, 0.9141, 2.98e-07), (0.1771, 0.9141, 2.98e-07), (1.538, 0.7795, 2.98e-07), (1.344, 0.7795, 2.98e-07), (1.149, 0.7795, 2.98e-07), (0.9548, 0.7795, 2.98e-07), (0.7604, 0.7795, 2.98e-07), (0.566, 0.7795, 2.98e-07), (0.3715, 0.7795, 2.98e-07), (0.1771, 0.7795, 2.98e-07), (1.538, 0.6449, 2.98e-07), (1.344, 0.6449, 2.98e-07), (1.149, 0.6449, 2.98e-07), (0.9548, 0.6449, 2.98e-07), (0.7604, 0.6449, 2.98e-07), (0.566, 0.6449, 2.98e-07), (0.3715, 0.6449, 2.98e-07), (0.1771, 0.6449, 2.98e-07), (1.538, 0.5103, 2.98e-07), (1.344, 0.5103, 2.98e-07), (1.149, 0.5103, 2.98e-07), (0.9548, 0.5103, 2.98e-07), (0.7604, 0.5103, 2.98e-07), (0.566, 0.5103, 2.98e-07), (0.3715, 0.5103, 2.98e-07), (0.1771, 0.5103, 2.98e-07), (1.538, 0.3757, 2.98e-07), (1.344, 0.3757, 2.98e-07), (1.149, 0.3757, 2.98e-07), (0.9548, 0.3757, 2.98e-07), (0.7604, 0.3757, 2.98e-07), (0.566, 0.3757, 2.98e-07), (0.3715, 0.3757, 2.98e-07), (0.1771, 0.3757, 2.98e-07), (1.538, 0.2411, 2.98e-07), (1.344, 0.2411, 2.98e-07), (1.149, 0.2411, 2.98e-07), (0.9548, 0.2411, 2.98e-07), (0.7604, 0.2411, 2.98e-07), (0.566, 0.2411, 2.98e-07), (0.3715, 0.2411, 2.98e-07), (0.1771, 0.2411, 2.98e-07), (1.538, 0.1065, 2.98e-07), (1.344, 0.1065, 2.98e-07), (1.149, 0.1065, 2.98e-07), (0.9548, 0.1065, 2.98e-07), (0.7604, 0.1065, 2.98e-07), (0.566, 0.1065, 2.98e-07), (0.3715, 0.1065, 2.98e-07), (0.1771, 0.1065, 2.98e-07), (1.538, 1.703, 2.98e-07), (1.344, 1.703, 2.98e-07), (1.149, 1.703, 2.98e-07), (0.9548, 1.703, 2.98e-07), (0.7604, 1.703, 2.98e-07), (0.566, 1.703, 2.98e-07), (0.3715, 1.703, 2.98e-07), (0.1771, 1.703, 2.98e-07), (1.538, 1.674, 2.98e-07), (1.344, 1.674, 2.98e-07), (1.149, 1.674, 2.98e-07), (0.9548, 1.674, 2.98e-07), (0.7604, 1.674, 2.98e-07), (0.566, 1.674, 2.98e-07), (0.3715, 1.674, 2.98e-07), (0.1771, 1.674, 2.98e-07), (1.538, 1.645, 2.98e-07), (1.344, 1.645, 2.98e-07), (1.149, 1.645, 2.98e-07), (0.9548, 1.645, 2.98e-07), (0.7604, 1.645, 2.98e-07), (0.566, 1.645, 2.98e-07), (0.3715, 1.645, 2.98e-07), (0.1771, 1.645, 2.98e-07), (1.538, 1.616, 2.98e-07), (1.344, 1.616, 2.98e-07), (1.149, 1.616, 2.98e-07), (0.9548, 1.616, 2.98e-07), (0.7604, 1.616, 2.98e-07), (0.566, 1.616, 2.98e-07), (0.3715, 1.616, 2.98e-07), (0.1771, 1.616, 2.98e-07), (0.1771, 1.674, 0.25), (0.3715, 1.674, 0.25), (0.566, 1.674, 0.25), (0.7604, 1.674, 0.25), (0.9548, 1.674, 0.25), (1.149, 1.674, 0.25), (1.344, 1.674, 0.25), (1.538, 1.674, 0.25), (0.1771, 1.645, 0.25), (0.3715, 1.645, 0.25), (0.566, 1.645, 0.25), (0.7604, 1.645, 0.25), (0.9548, 1.645, 0.25), (1.149, 1.645, 0.25), (1.344, 1.645, 0.25), (1.538, 1.645, 0.25), (0.1771, 1.616, 0.25), (0.3715, 1.616, 0.25), (0.566, 1.616, 0.25), (0.7604, 1.616, 0.25), (0.9548, 1.616, 0.25), (1.149, 1.616, 0.25), (1.344, 1.616, 0.25), (1.538, 1.616, 0.25), (0.1771, 0.0815, 0.25), (0.3715, 0.0815, 0.25), (0.566, 0.0815, 0.25), (0.7604, 0.0815, 0.25), (0.9548, 0.0815, 0.25), (1.149, 0.0815, 0.25), (1.344, 0.0815, 0.25), (1.538, 0.0815, 0.25), (0.1771, 0.05654, 0.25), (0.3715, 0.05654, 0.25), (0.566, 0.05654, 0.25), (0.7604, 0.05654, 0.25), (0.9548, 0.05654, 0.25), (1.149, 0.05654, 0.25), (1.344, 0.05654, 0.25), (1.538, 0.05654, 0.25), (0.1771, 0.03158, 0.25), (0.3715, 0.03158, 0.25), (0.566, 0.03158, 0.25), (0.7604, 0.03158, 0.25), (0.9548, 0.03158, 0.25), (1.149, 0.03158, 0.25), (1.344, 0.03158, 0.25), (1.538, 0.03158, 0.25), (1.538, 0.0815, 2.98e-07), (1.344, 0.0815, 2.98e-07), (1.149, 0.0815, 2.98e-07), (0.9548, 0.0815, 2.98e-07), (0.7604, 0.0815, 2.98e-07), (0.566, 0.0815, 2.98e-07), (0.3715, 0.0815, 2.98e-07), (0.1771, 0.0815, 2.98e-07), (1.538, 0.05654, 2.98e-07), (1.344, 0.05654, 2.98e-07), (1.149, 0.05654, 2.98e-07), (0.9548, 0.05654, 2.98e-07), (0.7604, 0.05654, 2.98e-07), (0.566, 0.05654, 2.98e-07), (0.3715, 0.05654, 2.98e-07), (0.1771, 0.05654, 2.98e-07), (1.538, 0.03158, 2.98e-07), (1.344, 0.03158, 2.98e-07), (1.149, 0.03158, 2.98e-07), (0.9548, 0.03158, 2.98e-07), (0.7604, 0.03158, 2.98e-07), (0.566, 0.03158, 2.98e-07), (0.3715, 0.03158, 2.98e-07), (0.1771, 0.03158, 2.98e-07), (1.538, 0.006624, 2.98e-07), (1.344, 0.006624, 2.98e-07), (1.149, 0.006624, 2.98e-07), (0.9548, 0.006624, 2.98e-07), (0.7604, 0.006624, 2.98e-07), (0.566, 0.006624, 2.98e-07), (0.3715, 0.006624, 2.98e-07), (0.1771, 0.006624, 2.98e-07), (1.733, 1.732, 0.4504), (-0.01737, 1.732, 0.4504), (-0.01737, 1.674, 0.4504), (-0.01737, 1.703, 0.4504), (1.733, 1.703, 0.4504), (1.733, 1.674, 0.4504), (1.538, 1.732, 0.4986), (1.344, 1.732, 0.4986), (1.149, 1.732, 0.5345), (0.9548, 1.732, 0.5845), (0.7604, 1.732, 0.5845), (0.566, 1.732, 0.5345), (0.3715, 1.732, 0.4986), (0.1771, 1.732, 0.4986), (0.1771, 1.703, 0.4986), (0.3715, 1.703, 0.4986), (0.566, 1.703, 0.5345), (0.7604, 1.703, 0.5845), (0.9548, 1.703, 0.5845), (1.149, 1.703, 0.5345), (1.344, 1.703, 0.4986), (1.538, 1.703, 0.4986), (0.1771, 1.674, 0.4986), (0.3715, 1.674, 0.4986), (0.566, 1.674, 0.5345), (0.7604, 1.674, 0.5845), (0.9548, 1.674, 0.5845), (1.149, 1.674, 0.5345), (1.344, 1.674, 0.4986), (1.538, 1.674, 0.4986), (1.733, -0.01834, 0.3988), (-0.01737, -0.01833, 0.3988), (1.733, 0.03158, 0.3988), (1.733, 0.006623, 0.3988), (-0.01737, 0.006624, 0.3988), (-0.01737, 0.03158, 0.3988), (1.538, -0.01834, 0.3988), (1.344, -0.01834, 0.4188), (1.149, -0.01834, 0.4353), (0.9548, -0.01834, 0.4534), (0.7604, -0.01834, 0.4534), (0.566, -0.01833, 0.4353), (0.3715, -0.01833, 0.4188), (0.1771, -0.01833, 0.3988), (0.1771, 0.03158, 0.3988), (0.3715, 0.03158, 0.4188), (0.566, 0.03158, 0.4353), (0.7604, 0.03158, 0.4534), (0.9548, 0.03158, 0.4534), (1.149, 0.03158, 0.4353), (1.344, 0.03158, 0.4188), (1.538, 0.03158, 0.3988), (0.1771, 0.006624, 0.3988), (0.3715, 0.006624, 0.4188), (0.566, 0.006624, 0.4353), (0.7604, 0.006624, 0.4534), (0.9548, 0.006624, 0.4534), (1.149, 0.006624, 0.4353), (1.344, 0.006624, 0.4188), (1.538, 0.006623, 0.3988)], [], [(423, 103, 2, 80), (387, 386, 470, 471), (75, 79, 5, 1), (103, 119, 6, 2), (59, 63, 7, 3), (111, 95, 3, 7), (83, 87, 44, 20), (20, 44, 45, 21), (21, 45, 46, 22), (22, 46, 47, 23), (23, 47, 48, 24), (24, 48, 49, 25), (25, 49, 50, 26), (26, 50, 51, 27), (27, 51, 52, 28), (28, 52, 53, 29), (29, 53, 54, 30), (30, 54, 55, 31), (67, 71, 32, 8), (8, 32, 33, 9), (9, 33, 34, 10), (10, 34, 35, 11), (11, 35, 36, 12), (12, 36, 37, 13), (13, 37, 38, 14), (14, 38, 39, 15), (15, 39, 40, 16), (16, 40, 41, 17), (17, 41, 42, 18), (18, 42, 43, 19), (360, 60, 55, 120), (120, 55, 54, 128), (128, 54, 53, 136), (136, 53, 52, 144), (144, 52, 51, 152), (152, 51, 50, 160), (160, 50, 49, 168), (168, 49, 48, 176), (176, 48, 47, 184), (184, 47, 46, 192), (192, 46, 45, 200), (200, 45, 44, 208), (343, 223, 31, 56), (223, 231, 30, 31), (231, 239, 29, 30), (239, 247, 28, 29), (247, 255, 27, 28), (255, 263, 26, 27), (263, 271, 25, 26), (271, 279, 24, 25), (279, 287, 23, 24), (287, 295, 22, 23), (295, 303, 21, 22), (303, 311, 20, 21), (95, 319, 59, 3), (319, 327, 58, 59), (327, 335, 57, 58), (335, 343, 56, 57), (108, 109, 435, 434), (344, 345, 447, 446), (344, 62, 61, 352), (352, 61, 60, 360), (0, 4, 68, 64), (64, 68, 69, 65), (65, 69, 70, 66), (66, 70, 71, 67), (31, 55, 60, 56), (56, 60, 61, 57), (57, 61, 62, 58), (58, 62, 63, 59), (2, 6, 84, 80), (80, 84, 85, 81), (81, 85, 86, 82), (82, 86, 87, 83), (19, 43, 76, 72), (72, 76, 77, 73), (73, 77, 78, 74), (74, 78, 79, 75), (208, 44, 87, 368), (368, 87, 86, 376), (376, 86, 85, 384), (78, 391, 475, 456), (311, 399, 83, 20), (399, 407, 82, 83), (407, 415, 81, 82), (415, 423, 80, 81), (74, 75, 416, 408), (408, 416, 417, 409), (409, 417, 418, 410), (410, 418, 419, 411), (411, 419, 420, 412), (412, 420, 421, 413), (413, 421, 422, 414), (414, 422, 423, 415), (73, 74, 408, 400), (400, 408, 409, 401), (401, 409, 410, 402), (402, 410, 411, 403), (403, 411, 412, 404), (404, 412, 413, 405), (405, 413, 414, 406), (406, 414, 415, 407), (72, 73, 400, 392), (392, 400, 401, 393), (393, 401, 402, 394), (394, 402, 403, 395), (395, 403, 404, 396), (396, 404, 405, 397), (397, 405, 406, 398), (398, 406, 407, 399), (19, 72, 392, 304), (304, 392, 393, 305), (305, 393, 394, 306), (306, 394, 395, 307), (307, 395, 396, 308), (308, 396, 397, 309), (309, 397, 398, 310), (310, 398, 399, 311), (119, 118, 466, 467), (386, 385, 469, 470), (118, 117, 465, 466), (5, 79, 457, 454), (385, 384, 468, 469), (117, 116, 464, 465), (384, 85, 459, 468), (116, 115, 463, 464), (77, 383, 391, 78), (383, 382, 390, 391), (382, 381, 389, 390), (381, 380, 388, 389), (380, 379, 387, 388), (379, 378, 386, 387), (378, 377, 385, 386), (377, 376, 384, 385), (76, 375, 383, 77), (375, 374, 382, 383), (374, 373, 381, 382), (373, 372, 380, 381), (372, 371, 379, 380), (371, 370, 378, 379), (370, 369, 377, 378), (369, 368, 376, 377), (43, 215, 375, 76), (215, 214, 374, 375), (214, 213, 373, 374), (213, 212, 372, 373), (212, 211, 371, 372), (211, 210, 370, 371), (210, 209, 369, 370), (209, 208, 368, 369), (70, 359, 367, 71), (359, 358, 366, 367), (358, 357, 365, 366), (357, 356, 364, 365), (356, 355, 363, 364), (355, 354, 362, 363), (354, 353, 361, 362), (353, 352, 360, 361), (69, 351, 359, 70), (351, 350, 358, 359), (350, 349, 357, 358), (349, 348, 356, 357), (348, 347, 355, 356), (347, 346, 354, 355), (346, 345, 353, 354), (345, 344, 352, 353), (107, 108, 434, 433), (62, 344, 446, 426), (350, 351, 453, 452), (106, 107, 433, 432), (349, 350, 452, 451), (105, 106, 432, 431), (348, 349, 451, 450), (104, 105, 431, 430), (63, 62, 426, 427), (7, 63, 427, 425), (347, 348, 450, 449), (351, 69, 429, 453), (4, 104, 430, 424), (69, 68, 428, 429), (110, 111, 437, 436), (346, 347, 449, 448), (66, 67, 336, 328), (328, 336, 337, 329), (329, 337, 338, 330), (330, 338, 339, 331), (331, 339, 340, 332), (332, 340, 341, 333), (333, 341, 342, 334), (334, 342, 343, 335), (65, 66, 328, 320), (320, 328, 329, 321), (321, 329, 330, 322), (322, 330, 331, 323), (323, 331, 332, 324), (324, 332, 333, 325), (325, 333, 334, 326), (326, 334, 335, 327), (64, 65, 320, 312), (312, 320, 321, 313), (313, 321, 322, 314), (314, 322, 323, 315), (315, 323, 324, 316), (316, 324, 325, 317), (317, 325, 326, 318), (318, 326, 327, 319), (0, 64, 312, 88), (88, 312, 313, 89), (89, 313, 314, 90), (90, 314, 315, 91), (91, 315, 316, 92), (92, 316, 317, 93), (93, 317, 318, 94), (94, 318, 319, 95), (18, 19, 304, 296), (296, 304, 305, 297), (297, 305, 306, 298), (298, 306, 307, 299), (299, 307, 308, 300), (300, 308, 309, 301), (301, 309, 310, 302), (302, 310, 311, 303), (17, 18, 296, 288), (288, 296, 297, 289), (289, 297, 298, 290), (290, 298, 299, 291), (291, 299, 300, 292), (292, 300, 301, 293), (293, 301, 302, 294), (294, 302, 303, 295), (16, 17, 288, 280), (280, 288, 289, 281), (281, 289, 290, 282), (282, 290, 291, 283), (283, 291, 292, 284), (284, 292, 293, 285), (285, 293, 294, 286), (286, 294, 295, 287), (15, 16, 280, 272), (272, 280, 281, 273), (273, 281, 282, 274), (274, 282, 283, 275), (275, 283, 284, 276), (276, 284, 285, 277), (277, 285, 286, 278), (278, 286, 287, 279), (14, 15, 272, 264), (264, 272, 273, 265), (265, 273, 274, 266), (266, 274, 275, 267), (267, 275, 276, 268), (268, 276, 277, 269), (269, 277, 278, 270), (270, 278, 279, 271), (13, 14, 264, 256), (256, 264, 265, 257), (257, 265, 266, 258), (258, 266, 267, 259), (259, 267, 268, 260), (260, 268, 269, 261), (261, 269, 270, 262), (262, 270, 271, 263), (12, 13, 256, 248), (248, 256, 257, 249), (249, 257, 258, 250), (250, 258, 259, 251), (251, 259, 260, 252), (252, 260, 261, 253), (253, 261, 262, 254), (254, 262, 263, 255), (11, 12, 248, 240), (240, 248, 249, 241), (241, 249, 250, 242), (242, 250, 251, 243), (243, 251, 252, 244), (244, 252, 253, 245), (245, 253, 254, 246), (246, 254, 255, 247), (10, 11, 240, 232), (232, 240, 241, 233), (233, 241, 242, 234), (234, 242, 243, 235), (235, 243, 244, 236), (236, 244, 245, 237), (237, 245, 246, 238), (238, 246, 247, 239), (9, 10, 232, 224), (224, 232, 233, 225), (225, 233, 234, 226), (226, 234, 235, 227), (227, 235, 236, 228), (228, 236, 237, 229), (229, 237, 238, 230), (230, 238, 239, 231), (8, 9, 224, 216), (216, 224, 225, 217), (217, 225, 226, 218), (218, 226, 227, 219), (219, 227, 228, 220), (220, 228, 229, 221), (221, 229, 230, 222), (222, 230, 231, 223), (67, 8, 216, 336), (336, 216, 217, 337), (337, 217, 218, 338), (338, 218, 219, 339), (339, 219, 220, 340), (340, 220, 221, 341), (341, 221, 222, 342), (342, 222, 223, 343), (42, 207, 215, 43), (207, 206, 214, 215), (206, 205, 213, 214), (205, 204, 212, 213), (204, 203, 211, 212), (203, 202, 210, 211), (202, 201, 209, 210), (201, 200, 208, 209), (41, 199, 207, 42), (199, 198, 206, 207), (198, 197, 205, 206), (197, 196, 204, 205), (196, 195, 203, 204), (195, 194, 202, 203), (194, 193, 201, 202), (193, 192, 200, 201), (40, 191, 199, 41), (191, 190, 198, 199), (190, 189, 197, 198), (189, 188, 196, 197), (188, 187, 195, 196), (187, 186, 194, 195), (186, 185, 193, 194), (185, 184, 192, 193), (39, 183, 191, 40), (183, 182, 190, 191), (182, 181, 189, 190), (181, 180, 188, 189), (180, 179, 187, 188), (179, 178, 186, 187), (178, 177, 185, 186), (177, 176, 184, 185), (38, 175, 183, 39), (175, 174, 182, 183), (174, 173, 181, 182), (173, 172, 180, 181), (172, 171, 179, 180), (171, 170, 178, 179), (170, 169, 177, 178), (169, 168, 176, 177), (37, 167, 175, 38), (167, 166, 174, 175), (166, 165, 173, 174), (165, 164, 172, 173), (164, 163, 171, 172), (163, 162, 170, 171), (162, 161, 169, 170), (161, 160, 168, 169), (36, 159, 167, 37), (159, 158, 166, 167), (158, 157, 165, 166), (157, 156, 164, 165), (156, 155, 163, 164), (155, 154, 162, 163), (154, 153, 161, 162), (153, 152, 160, 161), (35, 151, 159, 36), (151, 150, 158, 159), (150, 149, 157, 158), (149, 148, 156, 157), (148, 147, 155, 156), (147, 146, 154, 155), (146, 145, 153, 154), (145, 144, 152, 153), (34, 143, 151, 35), (143, 142, 150, 151), (142, 141, 149, 150), (141, 140, 148, 149), (140, 139, 147, 148), (139, 138, 146, 147), (138, 137, 145, 146), (137, 136, 144, 145), (33, 135, 143, 34), (135, 134, 142, 143), (134, 133, 141, 142), (133, 132, 140, 141), (132, 131, 139, 140), (131, 130, 138, 139), (130, 129, 137, 138), (129, 128, 136, 137), (32, 127, 135, 33), (127, 126, 134, 135), (126, 125, 133, 134), (125, 124, 132, 133), (124, 123, 131, 132), (123, 122, 130, 131), (122, 121, 129, 130), (121, 120, 128, 129), (71, 367, 127, 32), (367, 366, 126, 127), (366, 365, 125, 126), (365, 364, 124, 125), (364, 363, 123, 124), (363, 362, 122, 123), (362, 361, 121, 122), (361, 360, 120, 121), (4, 0, 88, 104), (104, 88, 89, 105), (105, 89, 90, 106), (106, 90, 91, 107), (107, 91, 92, 108), (108, 92, 93, 109), (109, 93, 94, 110), (110, 94, 95, 111), (1, 5, 112, 96), (96, 112, 113, 97), (97, 113, 114, 98), (98, 114, 115, 99), (99, 115, 116, 100), (100, 116, 117, 101), (101, 117, 118, 102), (102, 118, 119, 103), (391, 390, 474, 475), (115, 114, 462, 463), (79, 78, 456, 457), (390, 389, 473, 474), (114, 113, 461, 462), (389, 388, 472, 473), (85, 84, 458, 459), (113, 112, 460, 461), (75, 1, 96, 416), (416, 96, 97, 417), (417, 97, 98, 418), (418, 98, 99, 419), (419, 99, 100, 420), (420, 100, 101, 421), (421, 101, 102, 422), (422, 102, 103, 423), (437, 425, 427, 438), (438, 427, 426, 446), (428, 445, 453, 429), (445, 444, 452, 453), (444, 443, 451, 452), (443, 442, 450, 451), (442, 441, 449, 450), (441, 440, 448, 449), (440, 439, 447, 448), (439, 438, 446, 447), (424, 430, 445, 428), (430, 431, 444, 445), (431, 432, 443, 444), (432, 433, 442, 443), (433, 434, 441, 442), (434, 435, 440, 441), (435, 436, 439, 440), (436, 437, 438, 439), (345, 346, 448, 447), (109, 110, 436, 435), (111, 7, 425, 437), (68, 4, 424, 428), (476, 458, 455, 467), (468, 459, 458, 476), (456, 475, 483, 457), (475, 474, 482, 483), (474, 473, 481, 482), (473, 472, 480, 481), (472, 471, 479, 480), (471, 470, 478, 479), (470, 469, 477, 478), (469, 468, 476, 477), (457, 483, 460, 454), (483, 482, 461, 460), (482, 481, 462, 461), (481, 480, 463, 462), (480, 479, 464, 463), (479, 478, 465, 464), (478, 477, 466, 465), (477, 476, 467, 466), (112, 5, 454, 460), (6, 119, 467, 455), (84, 6, 455, 458), (388, 387, 471, 472)])
me_cube.materials.append(mat_bedframe)
me_cube.use_remesh_preserve_volume = False
me_cube.use_remesh_preserve_attributes = False
me_cube.use_mirror_vertex_groups = False
me_cube.update()

# ---- objects
ob_cube_004 = bpy.data.objects.new('Cube.004', me_cube_004)
ob_cube_003 = bpy.data.objects.new('Cube.003', me_cube_003)
ob_cube_002 = bpy.data.objects.new('Cube.002', me_cube_002)
ob_cube_001 = bpy.data.objects.new('Cube.001', me_cube_001)
ob_cube = bpy.data.objects.new('Cube', me_cube)
ob_lamp = bpy.data.objects.new('Lamp', light_lamp)
ob_camera = bpy.data.objects.new('Camera', cam_camera)

# ---- transforms, parenting, visibility, modifiers, constraints
ob_cube_004.location = (-0.03094, -0.0923, 1.014)
ob_cube_004.scale = (0.8449, 0.4995, 0.02463)
ob_cube_004.lineart.crease_threshold = 0.0
ob_cube_003.location = (0.282, 0.5912, 1.06)
ob_cube_003.scale = (0.2545, 0.1526, 0.04467)
ob_cube_003.lineart.crease_threshold = 0.0
ob_cube_002.location = (-0.4224, 0.5912, 1.06)
ob_cube_002.scale = (0.2545, 0.1526, 0.04467)
ob_cube_002.lineart.crease_threshold = 0.0
ob_cube_001.location = (-0.02608, 0.112, 0.9494)
ob_cube_001.scale = (0.8553, 0.7595, 0.03729)
ob_cube_001.lineart.crease_threshold = 0.0
ob_cube.location = (-0.8837, -0.6979, 0.6502)
ob_cube.lock_rotations_4d = False
ob_cube.empty_display_type = 'ARROWS'
ob_cube.lineart.crease_threshold = 0.0
ob_lamp.location = (4.076, 1.005, 5.904)
ob_lamp.rotation_euler = (0.6503, 0.05522, 1.866)
ob_lamp.lock_rotations_4d = False
ob_lamp.empty_display_type = 'ARROWS'
ob_lamp.color = (0.0, 0.0, 0.0, 0.0)
ob_lamp.lineart.crease_threshold = 0.0
ob_camera.location = (7.481, -6.508, 5.344)
ob_camera.rotation_euler = (1.109, 0.0, 0.8149)
ob_camera.lock_rotations_4d = False
ob_camera.empty_display_type = 'ARROWS'
ob_camera.color = (0.0, 0.0, 0.0, 0.0)
ob_camera.display_type = 'WIRE'
ob_camera.lineart.crease_threshold = 0.0

# ---- collection membership
col_collection_1.objects.link(ob_cube_004)
col_collection_1.objects.link(ob_cube_003)
col_collection_1.objects.link(ob_cube_002)
col_collection_1.objects.link(ob_cube_001)
col_collection_1.objects.link(ob_cube)
col_collection_1.objects.link(ob_lamp)
col_collection_1.objects.link(ob_camera)

# ---- scene / render settings (as saved in the file)
scene.camera = ob_camera
scene.frame_start = 1; scene.frame_end = 250; scene.frame_set(1)
scene.render.engine = 'BLENDER_EEVEE_NEXT'
scene.render.resolution_percentage = 50
scene.render.dither_intensity = 0.0
scene.cycles.use_denoising = False
scene.cycles.samples = 128
scene.cycles.sampling_pattern = 'TABULATED_SOBOL'
scene.cycles.use_adaptive_sampling = False
scene.cycles.use_light_tree = False
scene.cycles.blur_glossy = 0.0
scene.cycles.sample_clamp_indirect = 0.0
scene.view_settings.view_transform = 'Standard'
bpy.context.view_layer.update()
